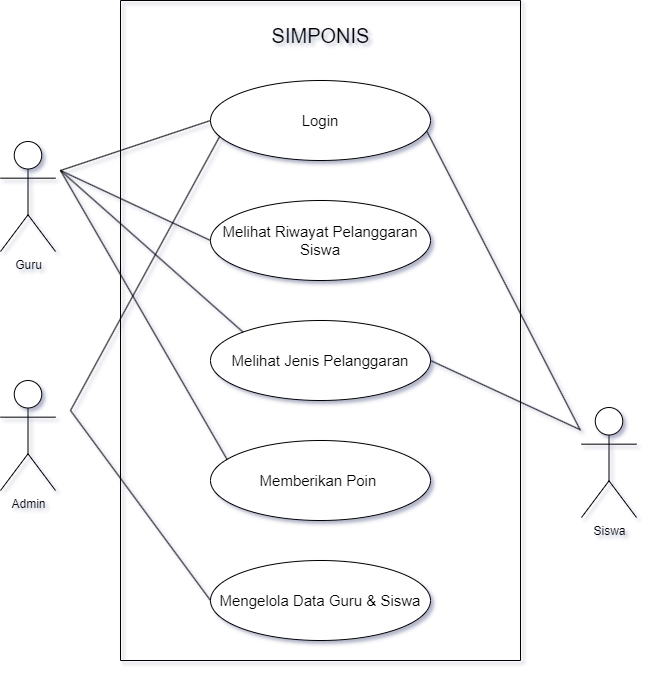

The diagram above was exported from draw.io. Its source (the exported page's mxGraphModel, read from the mxfile embedded in the PNG):
<mxGraphModel dx="1676" dy="882" grid="1" gridSize="10" guides="1" tooltips="1" connect="1" arrows="1" fold="1" page="1" pageScale="1" pageWidth="850" pageHeight="1100" math="0" shadow="0">
  <root>
    <mxCell id="0" />
    <mxCell id="1" parent="0" />
    <mxCell id="m8E0BnU3pZLaH1Bb0ykt-1" value="" style="swimlane;startSize=0;" vertex="1" parent="1">
      <mxGeometry x="240" y="200" width="400" height="660" as="geometry" />
    </mxCell>
    <mxCell id="m8E0BnU3pZLaH1Bb0ykt-3" value="SIMPONIS" style="text;html=1;align=center;verticalAlign=middle;resizable=0;points=[];autosize=1;strokeColor=none;fillColor=none;fontSize=20;" vertex="1" parent="m8E0BnU3pZLaH1Bb0ykt-1">
      <mxGeometry x="140" y="15" width="120" height="40" as="geometry" />
    </mxCell>
    <mxCell id="m8E0BnU3pZLaH1Bb0ykt-7" value="&lt;font style=&quot;font-size: 15px;&quot;&gt;Login&lt;/font&gt;" style="ellipse;whiteSpace=wrap;html=1;" vertex="1" parent="m8E0BnU3pZLaH1Bb0ykt-1">
      <mxGeometry x="90" y="80" width="220" height="80" as="geometry" />
    </mxCell>
    <mxCell id="m8E0BnU3pZLaH1Bb0ykt-14" value="&lt;span style=&quot;font-size: 15px;&quot;&gt;Melihat Riwayat Pelanggaran Siswa&lt;/span&gt;" style="ellipse;whiteSpace=wrap;html=1;" vertex="1" parent="m8E0BnU3pZLaH1Bb0ykt-1">
      <mxGeometry x="90" y="200" width="220" height="80" as="geometry" />
    </mxCell>
    <mxCell id="m8E0BnU3pZLaH1Bb0ykt-17" value="&lt;span style=&quot;font-size: 15px;&quot;&gt;Melihat Jenis Pelanggaran&lt;/span&gt;" style="ellipse;whiteSpace=wrap;html=1;" vertex="1" parent="m8E0BnU3pZLaH1Bb0ykt-1">
      <mxGeometry x="90" y="320" width="220" height="80" as="geometry" />
    </mxCell>
    <mxCell id="m8E0BnU3pZLaH1Bb0ykt-19" value="&lt;span style=&quot;font-size: 15px;&quot;&gt;Mengelola Data Guru &amp;amp; Siswa&lt;/span&gt;" style="ellipse;whiteSpace=wrap;html=1;" vertex="1" parent="m8E0BnU3pZLaH1Bb0ykt-1">
      <mxGeometry x="90" y="560" width="220" height="80" as="geometry" />
    </mxCell>
    <mxCell id="m8E0BnU3pZLaH1Bb0ykt-25" value="&lt;span style=&quot;font-size: 15px;&quot;&gt;Memberikan Poin&amp;nbsp;&lt;/span&gt;" style="ellipse;whiteSpace=wrap;html=1;" vertex="1" parent="m8E0BnU3pZLaH1Bb0ykt-1">
      <mxGeometry x="90" y="440" width="220" height="80" as="geometry" />
    </mxCell>
    <mxCell id="m8E0BnU3pZLaH1Bb0ykt-26" value="" style="endArrow=none;html=1;rounded=0;entryX=0.076;entryY=0.24;entryDx=0;entryDy=0;entryPerimeter=0;" edge="1" parent="m8E0BnU3pZLaH1Bb0ykt-1" target="m8E0BnU3pZLaH1Bb0ykt-25">
      <mxGeometry width="50" height="50" relative="1" as="geometry">
        <mxPoint x="-60" y="170" as="sourcePoint" />
        <mxPoint x="122" y="350" as="targetPoint" />
      </mxGeometry>
    </mxCell>
    <mxCell id="m8E0BnU3pZLaH1Bb0ykt-4" value="Guru" style="shape=umlActor;verticalLabelPosition=bottom;verticalAlign=top;html=1;outlineConnect=0;" vertex="1" parent="1">
      <mxGeometry x="120" y="341" width="55" height="110" as="geometry" />
    </mxCell>
    <mxCell id="m8E0BnU3pZLaH1Bb0ykt-5" value="Admin" style="shape=umlActor;verticalLabelPosition=bottom;verticalAlign=top;html=1;outlineConnect=0;" vertex="1" parent="1">
      <mxGeometry x="120" y="580" width="55" height="110" as="geometry" />
    </mxCell>
    <mxCell id="m8E0BnU3pZLaH1Bb0ykt-6" value="Siswa" style="shape=umlActor;verticalLabelPosition=bottom;verticalAlign=top;html=1;outlineConnect=0;" vertex="1" parent="1">
      <mxGeometry x="701" y="607" width="55" height="110" as="geometry" />
    </mxCell>
    <mxCell id="m8E0BnU3pZLaH1Bb0ykt-12" value="" style="endArrow=none;html=1;rounded=0;entryX=0;entryY=0.5;entryDx=0;entryDy=0;" edge="1" parent="1" target="m8E0BnU3pZLaH1Bb0ykt-7">
      <mxGeometry width="50" height="50" relative="1" as="geometry">
        <mxPoint x="180" y="370" as="sourcePoint" />
        <mxPoint x="440" y="550" as="targetPoint" />
      </mxGeometry>
    </mxCell>
    <mxCell id="m8E0BnU3pZLaH1Bb0ykt-13" value="" style="endArrow=none;html=1;rounded=0;exitX=0.983;exitY=0.633;exitDx=0;exitDy=0;exitPerimeter=0;" edge="1" parent="1" source="m8E0BnU3pZLaH1Bb0ykt-7">
      <mxGeometry width="50" height="50" relative="1" as="geometry">
        <mxPoint x="560" y="360" as="sourcePoint" />
        <mxPoint x="700" y="630" as="targetPoint" />
      </mxGeometry>
    </mxCell>
    <mxCell id="m8E0BnU3pZLaH1Bb0ykt-15" value="" style="endArrow=none;html=1;rounded=0;entryX=0;entryY=0.5;entryDx=0;entryDy=0;" edge="1" parent="1" target="m8E0BnU3pZLaH1Bb0ykt-14">
      <mxGeometry width="50" height="50" relative="1" as="geometry">
        <mxPoint x="180" y="370" as="sourcePoint" />
        <mxPoint x="330" y="350" as="targetPoint" />
      </mxGeometry>
    </mxCell>
    <mxCell id="m8E0BnU3pZLaH1Bb0ykt-16" value="" style="endArrow=none;html=1;rounded=0;exitX=1;exitY=0.5;exitDx=0;exitDy=0;" edge="1" parent="1" source="m8E0BnU3pZLaH1Bb0ykt-17">
      <mxGeometry width="50" height="50" relative="1" as="geometry">
        <mxPoint x="550" y="450" as="sourcePoint" />
        <mxPoint x="699" y="628.902004454343" as="targetPoint" />
      </mxGeometry>
    </mxCell>
    <mxCell id="m8E0BnU3pZLaH1Bb0ykt-18" value="" style="endArrow=none;html=1;rounded=0;entryX=0;entryY=0;entryDx=0;entryDy=0;" edge="1" parent="1" target="m8E0BnU3pZLaH1Bb0ykt-17">
      <mxGeometry width="50" height="50" relative="1" as="geometry">
        <mxPoint x="180" y="370" as="sourcePoint" />
        <mxPoint x="340" y="450" as="targetPoint" />
      </mxGeometry>
    </mxCell>
    <mxCell id="m8E0BnU3pZLaH1Bb0ykt-20" value="" style="endArrow=none;html=1;rounded=0;entryX=0.042;entryY=0.698;entryDx=0;entryDy=0;entryPerimeter=0;" edge="1" parent="1" target="m8E0BnU3pZLaH1Bb0ykt-7">
      <mxGeometry width="50" height="50" relative="1" as="geometry">
        <mxPoint x="190" y="610" as="sourcePoint" />
        <mxPoint x="340" y="330" as="targetPoint" />
      </mxGeometry>
    </mxCell>
    <mxCell id="m8E0BnU3pZLaH1Bb0ykt-24" value="" style="endArrow=none;html=1;rounded=0;entryX=0;entryY=0.5;entryDx=0;entryDy=0;" edge="1" parent="1" target="m8E0BnU3pZLaH1Bb0ykt-19">
      <mxGeometry width="50" height="50" relative="1" as="geometry">
        <mxPoint x="190" y="610" as="sourcePoint" />
        <mxPoint x="420" y="490" as="targetPoint" />
      </mxGeometry>
    </mxCell>
  </root>
</mxGraphModel>